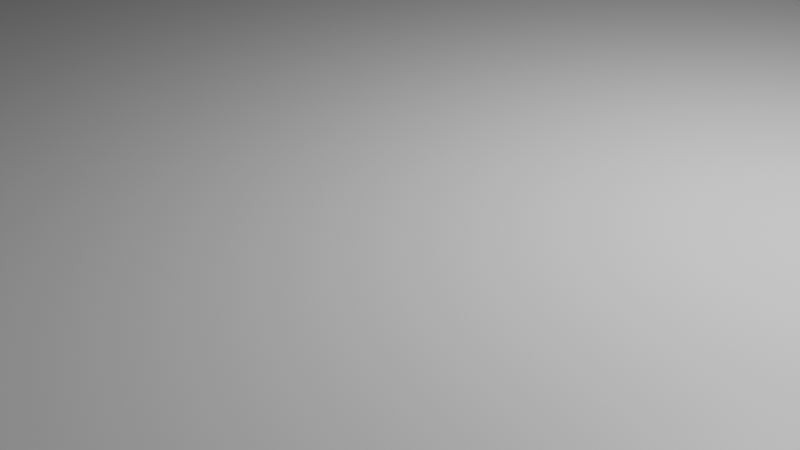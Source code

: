 # Source: field.blend  (saved by Blender 2.92.15; exported with 4.5.12 LTS)
import bpy
from mathutils import Matrix  # noqa: F401  (used for matrix-valued properties, if any)

bpy.ops.wm.read_factory_settings(use_empty=True)
scene = bpy.context.scene
scene.name = 'Scene'

# ---- collections
col_collection = bpy.data.collections.new('Collection'); scene.collection.children.link(col_collection)

# ---- materials (node trees are filled in below, after node groups)
mat_material = bpy.data.materials.new('Material')
mat_material.alpha_threshold = 0.0
mat_material.use_transparent_shadow = False
mat_material.line_color = (0.0, 0.0, 0.0, 1.0)

# ---- material node trees
mat_material.use_nodes = True; mat_material.node_tree.nodes.clear()
_N = mat_material.node_tree.nodes; _L = mat_material.node_tree.links
n0 = _N.new('ShaderNodeOutputMaterial'); n0.name = 'Material Output'; n0.location = (300, 300)
n1 = _N.new('ShaderNodeBsdfPrincipled'); n1.name = 'Principled BSDF'; n1.location = (10, 300)
n1.distribution = 'GGX'
n1.subsurface_method = 'BURLEY'
n1.inputs[2].default_value = 0.4
n1.inputs[3].default_value = 1.45
n1.inputs[27].default_value = (0.0, 0.0, 0.0, 1.0)
n1.inputs[28].default_value = 1.0
_L.new(n1.outputs[0], n0.inputs[0])
n0.is_active_output = True

# ---- world
world_world = bpy.data.worlds.new('World'); scene.world = world_world
world_world.use_nodes = True; world_world.node_tree.nodes.clear()
_N = world_world.node_tree.nodes; _L = world_world.node_tree.links
n0 = _N.new('ShaderNodeOutputWorld'); n0.name = 'World Output'; n0.location = (300, 300)
n1 = _N.new('ShaderNodeBackground'); n1.name = 'Background'; n1.location = (10, 300)
n1.inputs[0].default_value = (0.05088, 0.05088, 0.05088, 1.0)
_L.new(n1.outputs[0], n0.inputs[0])
n0.is_active_output = True
world_world.color = (0.05088, 0.05088, 0.05088)
world_world.use_sun_shadow = False
world_world.sun_shadow_jitter_overblur = 0.0

# ---- cameras
cam_camera = bpy.data.cameras.new('Camera')
cam_camera.clip_end = 100.0
cam_camera.ortho_scale = 7.314

# ---- lights
light_light = bpy.data.lights.new('Light', 'POINT')
light_light.transmission_factor = 0.0
light_light.energy = 1000.0
light_light.shadow_soft_size = 0.1
light_light.shadow_maximum_resolution = 0.006
light_light.use_absolute_resolution = True

# ---- meshes
me_cube = bpy.data.meshes.new('Cube')
me_cube.from_pydata([(1.0, 1.0, 1.0), (1.0, 1.0, -1.0), (1.0, -1.0, 1.0), (1.0, -1.0, -1.0), (-1.0, 1.0, 1.0), (-1.0, 1.0, -1.0), (-1.0, -1.0, 1.0), (-1.0, -1.0, -1.0)], [], [(0, 4, 6, 2), (3, 2, 6, 7), (7, 6, 4, 5), (5, 1, 3, 7), (1, 0, 2, 3), (5, 4, 0, 1)])
_uv = me_cube.uv_layers.new(name='UVMap')
_uv.uv.foreach_set('vector', [0.625, 0.5, 0.875, 0.5, 0.875, 0.75, 0.625, 0.75, 0.375, 0.75, 0.625, 0.75, 0.625, 1.0, 0.375, 1.0, 0.375, 0.0, 0.625, 0.0, 0.625, 0.25, 0.375, 0.25, 0.125, 0.5, 0.375, 0.5, 0.375, 0.75, 0.125, 0.75, 0.375, 0.5, 0.625, 0.5, 0.625, 0.75, 0.375, 0.75, 0.375, 0.25, 0.625, 0.25, 0.625, 0.5, 0.375, 0.5])
me_cube.materials.append(mat_material)
me_cube.use_remesh_preserve_volume = False
me_cube.use_remesh_preserve_attributes = False
me_cube.use_mirror_vertex_groups = False
me_cube.update()

# ---- objects
ob_cube = bpy.data.objects.new('Cube', me_cube)
ob_light = bpy.data.objects.new('Light', light_light)
ob_camera = bpy.data.objects.new('Camera', cam_camera)

# ---- transforms, parenting, visibility, modifiers, constraints
ob_cube.location = (0.0, 0.0, 0.0)
ob_cube.scale = (256.0, 128.0, 1.0)
ob_cube.lock_rotations_4d = False
ob_cube.empty_display_type = 'ARROWS'
ob_cube.lineart.crease_threshold = 0.0
ob_light.location = (4.076, 1.005, 5.904)
ob_light.rotation_euler = (0.6503, 0.05522, 1.866)
ob_light.lock_rotations_4d = False
ob_light.empty_display_type = 'ARROWS'
ob_light.color = (0.0, 0.0, 0.0, 0.0)
ob_light.lineart.crease_threshold = 0.0
ob_camera.location = (7.359, -6.926, 4.958)
ob_camera.rotation_euler = (1.109, 0.0, 0.8149)
ob_camera.lock_rotations_4d = False
ob_camera.empty_display_type = 'ARROWS'
ob_camera.color = (0.0, 0.0, 0.0, 0.0)
ob_camera.display_type = 'WIRE'
ob_camera.lineart.crease_threshold = 0.0

# ---- collection membership
col_collection.objects.link(ob_cube)
col_collection.objects.link(ob_light)
col_collection.objects.link(ob_camera)

# ---- scene / render settings (as saved in the file)
scene.camera = ob_camera
scene.frame_start = 1; scene.frame_end = 250; scene.frame_set(1)
scene.render.engine = 'BLENDER_EEVEE_NEXT'
scene.cycles.use_denoising = False
scene.cycles.samples = 128
scene.cycles.sampling_pattern = 'TABULATED_SOBOL'
scene.cycles.use_adaptive_sampling = False
scene.cycles.use_light_tree = False
scene.view_settings.view_transform = 'Filmic'
bpy.context.view_layer.update()
